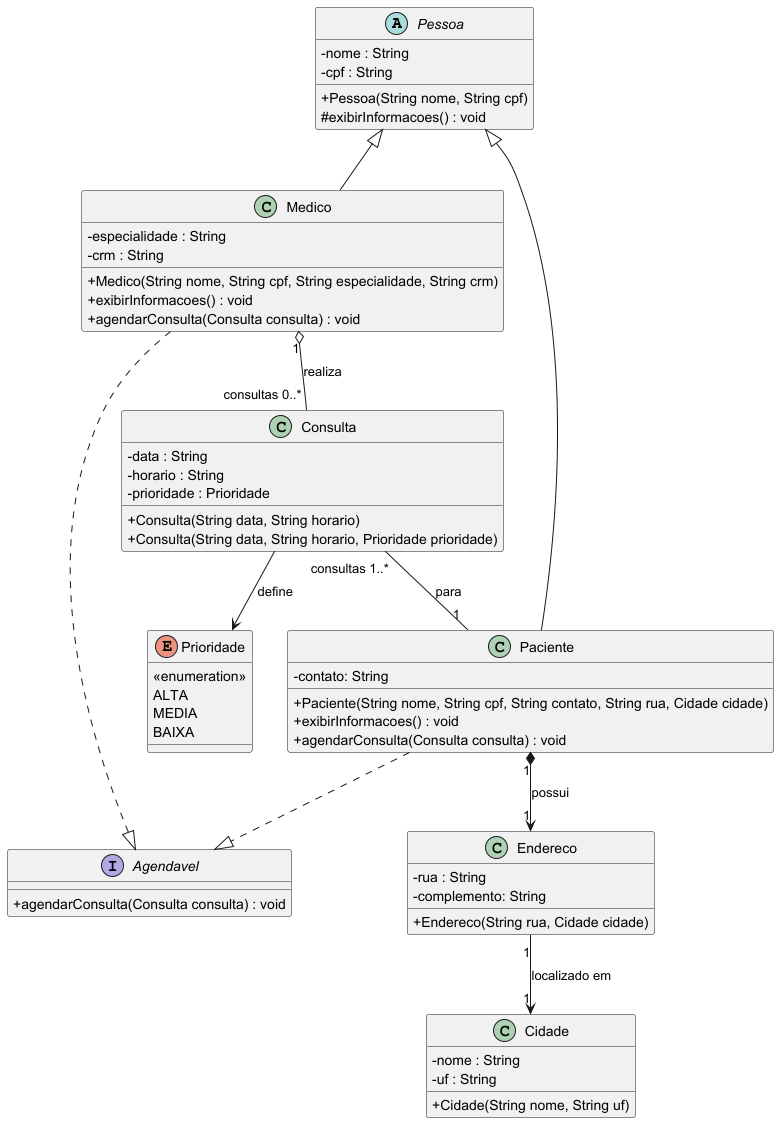

The diagram above was rendered by PlantUML. Its source (embedded in the PNG):
@startuml
skinparam classAttributeIconSize 0

abstract class Pessoa {
    - nome : String
    - cpf : String
    + Pessoa(String nome, String cpf)
    # exibirInformacoes() : void
}

class Medico {
    - especialidade : String
    - crm : String
    + Medico(String nome, String cpf, String especialidade, String crm)
    + exibirInformacoes() : void
    + agendarConsulta(Consulta consulta) : void
}

class Paciente {
    - contato: String
    + Paciente(String nome, String cpf, String contato, String rua, Cidade cidade)
    + exibirInformacoes() : void
    + agendarConsulta(Consulta consulta) : void
}

interface Agendavel {
    + agendarConsulta(Consulta consulta) : void
}

class Consulta {
    - data : String
    - horario : String
    - prioridade : Prioridade
    + Consulta(String data, String horario)
    + Consulta(String data, String horario, Prioridade prioridade)
}

class Endereco {
    - rua : String
    - complemento: String
    + Endereco(String rua, Cidade cidade)
}

class Cidade {
    - nome : String
    - uf : String
    + Cidade(String nome, String uf)
}

enum Prioridade {
    <<enumeration>>
    ALTA
    MEDIA
    BAIXA
}

Pessoa <|-- Medico
Pessoa <|-- Paciente
Medico ..|> Agendavel
Paciente ..|> Agendavel
Consulta --> Prioridade : "define"
Consulta "consultas 1..*" -- "1" Paciente : "para"
Paciente "1" *--> "1" Endereco : "possui"
Endereco "1" --> "1" Cidade : "localizado em"

Medico "1" o-- "consultas 0..*" Consulta : "realiza"
@enduml